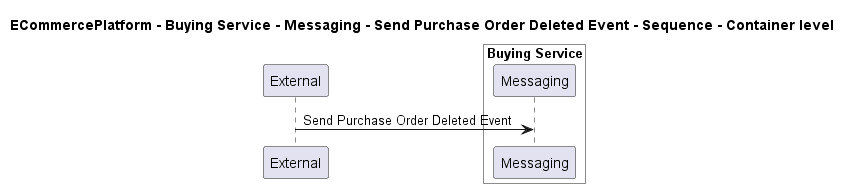

The diagram above was rendered by PlantUML. Its source (embedded in the PNG):
@startuml
!pragma layout smetana

title ECommercePlatform - Buying Service - Messaging - Send Purchase Order Deleted Event - Sequence - Container level

participant "External" as C4InterFlow.SoftwareSystems.ExternalSystem

box "Buying Service" #White
    participant "Messaging" as ECommercePlatform.SoftwareSystems.BuyingService.Containers.Messaging
end box


C4InterFlow.SoftwareSystems.ExternalSystem -> ECommercePlatform.SoftwareSystems.BuyingService.Containers.Messaging : Send Purchase Order Deleted Event


@enduml